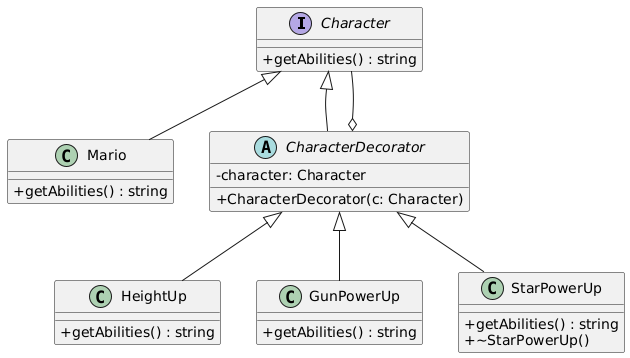

The diagram above was rendered by PlantUML. Its source (embedded in the PNG):
@startuml
skinparam classAttributeIconSize 0

' Base Component Interface
interface Character {
    +getAbilities() : string
}

' Concrete Component
class Mario {
    +getAbilities() : string
}

Character <|-- Mario

' Abstract Decorator
abstract class CharacterDecorator {
    -character: Character
    +CharacterDecorator(c: Character)
}

Character <|-- CharacterDecorator

' Concrete Decorators
class HeightUp {
    +getAbilities() : string
}

class GunPowerUp {
    +getAbilities() : string
}

class StarPowerUp {
    +getAbilities() : string
    +~StarPowerUp()
}

CharacterDecorator <|-- HeightUp
CharacterDecorator <|-- GunPowerUp
CharacterDecorator <|-- StarPowerUp

' Relationships (Composition)
CharacterDecorator o-- Character
@enduml